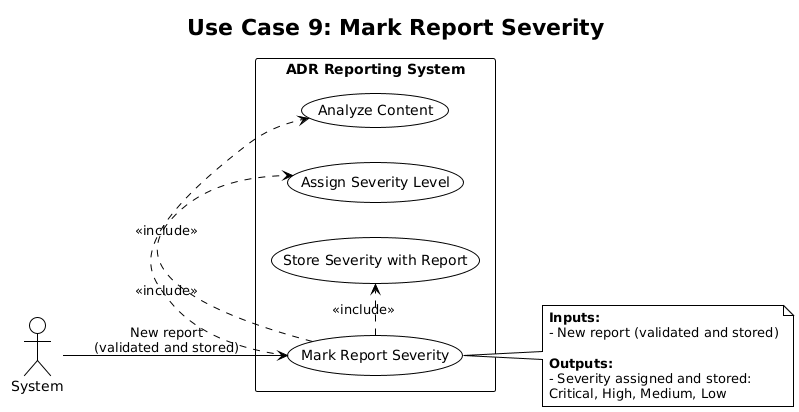

The diagram above was rendered by PlantUML. Its source (embedded in the PNG):
@startuml
!theme plain
title Use Case 9: Mark Report Severity

left to right direction

actor "System" as System
rectangle "ADR Reporting System" {
    usecase "Mark Report Severity" as UC9
    usecase "Analyze Content" as UC9_1
    usecase "Assign Severity Level" as UC9_2
    usecase "Store Severity with Report" as UC9_3
}

System --> UC9 : New report\n(validated and stored)

UC9 .> UC9_1 : <<include>>
UC9 .> UC9_2 : <<include>>
UC9 .> UC9_3 : <<include>>

note right of UC9
  **Inputs:**
  - New report (validated and stored)
  
  **Outputs:**
  - Severity assigned and stored:
  Critical, High, Medium, Low
end note
@enduml